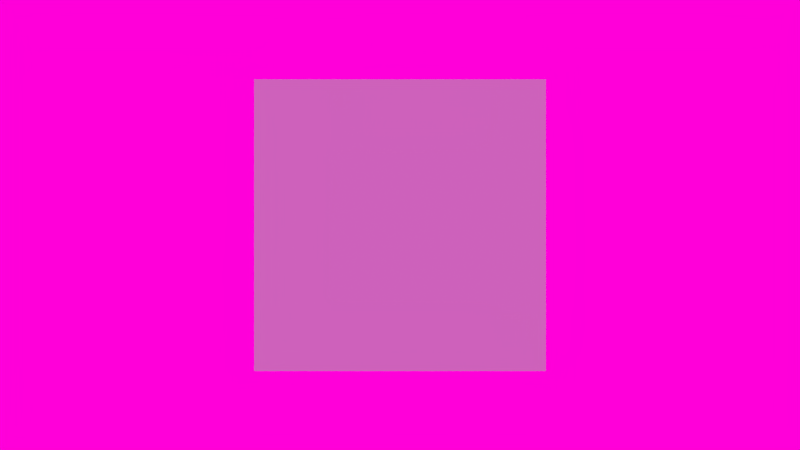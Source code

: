 # Source: aruco.blend  (saved by Blender 2.79.0; exported with 4.5.12 LTS)
import bpy
from mathutils import Matrix  # noqa: F401  (used for matrix-valued properties, if any)

bpy.ops.wm.read_factory_settings(use_empty=True)
scene = bpy.context.scene
scene.name = 'Labomedia'

# ---- collections
col_collection_1 = bpy.data.collections.new('Collection 1'); scene.collection.children.link(col_collection_1)

# ---- materials (node trees are filled in below, after node groups)
mat_logo = bpy.data.materials.new('logo')
mat_logo.alpha_threshold = 0.0
mat_logo.use_transparent_shadow = False
mat_logo.preview_render_type = 'CUBE'
mat_logo.diffuse_color = (0.4977, 0.5138, 0.5322, 1.0)
mat_logo.roughness = 0.5
mat_logo.line_color = (0.0, 0.0, 0.0, 1.0)
mat_gris = bpy.data.materials.new('gris')
mat_gris.alpha_threshold = 0.0
mat_gris.use_transparent_shadow = False
mat_gris.roughness = 0.5

# ---- material node trees

# ---- world
world_world = bpy.data.worlds.new('World'); scene.world = world_world
world_world.color = (1.0, 0.0, 0.6949)
world_world.use_sun_shadow = False
world_world.sun_shadow_jitter_overblur = 0.0
world_world.cycles.sampling_method = 'NONE'
world_world.cycles.sample_map_resolution = 256

# ---- cameras
cam_camera = bpy.data.cameras.new('Camera')
cam_camera.clip_end = 100.0
cam_camera.lens = 35.0
cam_camera.sensor_width = 32.0
cam_camera.sensor_height = 18.0
cam_camera.ortho_scale = 7.314
cam_camera.dof.focus_distance = 0.0
cam_camera.dof.aperture_fstop = 128.0

# ---- lights
light_sun_001 = bpy.data.lights.new('Sun.001', 'SUN')
light_sun_001.transmission_factor = 0.0
light_sun_001.cutoff_distance = 30.0
light_sun_001.angle = 0.1993
light_sun_001.energy = 1.5
light_sun_001.shadow_buffer_clip_start = 1.001
light_sun_001.shadow_soft_size = 0.1
light_sun_001.shadow_cascade_max_distance = 1000.0
light_sun_001.cycles.use_multiple_importance_sampling = False
light_sun = bpy.data.lights.new('Sun', 'SUN')
light_sun.transmission_factor = 0.0
light_sun.cutoff_distance = 30.0
light_sun.angle = 0.1993
light_sun.energy = 1.5
light_sun.shadow_buffer_clip_start = 1.001
light_sun.shadow_soft_size = 0.1
light_sun.shadow_cascade_max_distance = 1000.0
light_sun.cycles.use_multiple_importance_sampling = False

# ---- meshes
me_plane_001 = bpy.data.meshes.new('Plane.001')
me_plane_001.from_pydata([(-0.1061, -5.96e-08, 0.0002361), (0.1061, -5.96e-08, 0.0002361), (-0.1061, 5.96e-08, 2.0), (0.1061, 5.96e-08, 2.0)], [], [(0, 1, 3, 2)])
me_plane_001.use_remesh_preserve_volume = False
me_plane_001.use_remesh_preserve_attributes = False
me_plane_001.use_mirror_vertex_groups = False
me_plane_001.update()
me_plane = bpy.data.meshes.new('Plane')
me_plane.from_pydata([(-0.1061, -5.96e-08, 0.0002361), (0.1061, -5.96e-08, 0.0002361), (-0.1061, 5.96e-08, 2.0), (0.1061, 5.96e-08, 2.0)], [], [(0, 1, 3, 2)])
me_plane.use_remesh_preserve_volume = False
me_plane.use_remesh_preserve_attributes = False
me_plane.use_mirror_vertex_groups = False
me_plane.update()
me_cube = bpy.data.meshes.new('Cube')
me_cube.from_pydata([(1.0, 1.0, 1.0), (1.0, 1.0, -1.0), (-1.0, 1.0, -1.0), (-1.0, 1.0, 1.0), (1.0, -1.0, 1.0), (1.0, -1.0, -1.0), (-1.0, -1.0, -1.0), (-1.0, -1.0, 1.0)], [], [(0, 1, 2, 3), (4, 7, 6, 5), (0, 4, 5, 1), (1, 5, 6, 2), (2, 6, 7, 3), (4, 0, 3, 7)])
me_cube.polygons.foreach_set('material_index', [1, 0, 1, 1, 1, 1])
_uv = me_cube.uv_layers.new(name='UVMap')
_uv.uv.foreach_set('vector', [-0.07812, 0.9727, -0.07812, -0.02734, -1.078, -0.02734, -1.078, 0.9727, 0.9899, 0.9899, 0.01012, 0.9899, 0.01012, 0.01012, 0.9899, 0.01012, -0.07812, 0.9727, -1.078, 0.9727, -1.078, -0.02734, -0.07812, -0.02734, -0.07812, -0.02734, -0.07813, -1.027, -1.078, -1.027, -1.078, -0.02734, -0.07812, -0.02734, -1.078, -0.02734, -1.078, 0.9727, -0.07812, 0.9727, -0.07812, -0.02734, -0.07812, 0.9727, -1.078, 0.9727, -1.078, -0.02734])
me_cube.materials.append(mat_logo)
me_cube.materials.append(mat_gris)
me_cube.use_remesh_preserve_volume = False
me_cube.use_remesh_preserve_attributes = False
me_cube.use_mirror_vertex_groups = False
me_cube.update()

# ---- objects
ob_lamp_001 = bpy.data.objects.new('Lamp.001', light_sun_001)
ob_plane_001 = bpy.data.objects.new('Plane.001', me_plane_001)
ob_plane = bpy.data.objects.new('Plane', me_plane)
ob_cube = bpy.data.objects.new('Cube', me_cube)
ob_lamp = bpy.data.objects.new('Lamp', light_sun)
ob_camera = bpy.data.objects.new('Camera', cam_camera)

# ---- transforms, parenting, visibility, modifiers, constraints
ob_lamp_001.location = (-8.015, 6.177, 16.51)
ob_lamp_001.rotation_euler = (-0.3151, -0.07345, 0.4965)
ob_lamp_001.lock_rotations_4d = False
ob_lamp_001.empty_display_type = 'ARROWS'
ob_lamp_001.color = (0.0, 0.0, 0.0, 0.0)
ob_lamp_001.lineart.crease_threshold = 0.0
ob_plane_001.location = (-1.971, -1.005, -6.001)
ob_plane_001.lineart.crease_threshold = 0.0
ob_plane.location = (2.129, -1.005, -6.001)
ob_plane.lineart.crease_threshold = 0.0
ob_cube.location = (0.0, 0.0, 0.0)
ob_cube.lock_rotations_4d = False
ob_cube.empty_display_type = 'ARROWS'
ob_cube.lineart.crease_threshold = 0.0
ob_lamp.location = (10.7, -4.631, 9.259)
ob_lamp.rotation_euler = (0.4978, -0.4188, 1.243)
ob_lamp.lock_rotations_4d = False
ob_lamp.empty_display_type = 'ARROWS'
ob_lamp.color = (0.0, 0.0, 0.0, 0.0)
ob_lamp.lineart.crease_threshold = 0.0
ob_camera.location = (0.0, -7.0, 0.0)
ob_camera.rotation_euler = (1.571, 2.22e-16, 2.22e-16)
ob_camera.lock_rotations_4d = False
ob_camera.empty_display_type = 'ARROWS'
ob_camera.color = (0.0, 0.0, 0.0, 0.0)
ob_camera.display_type = 'WIRE'
ob_camera.lineart.crease_threshold = 0.0

# ---- collection membership
col_collection_1.objects.link(ob_lamp_001)
col_collection_1.objects.link(ob_plane_001)
col_collection_1.objects.link(ob_plane)
col_collection_1.objects.link(ob_cube)
col_collection_1.objects.link(ob_lamp)
col_collection_1.objects.link(ob_camera)

# ---- scene / render settings (as saved in the file)
scene.camera = ob_camera
scene.frame_start = 1; scene.frame_end = 250; scene.frame_set(2)
scene.render.engine = 'BLENDER_EEVEE_NEXT'
scene.render.resolution_x = 1280
scene.render.resolution_y = 720
scene.render.resolution_percentage = 50
scene.render.dither_intensity = 0.0
scene.cycles.use_denoising = False
scene.cycles.samples = 10
scene.cycles.sampling_pattern = 'TABULATED_SOBOL'
scene.cycles.light_sampling_threshold = 0.0
scene.cycles.use_adaptive_sampling = False
scene.cycles.use_light_tree = False
scene.cycles.blur_glossy = 0.0
scene.cycles.pixel_filter_type = 'GAUSSIAN'
scene.cycles.sample_clamp_indirect = 0.0
scene.view_settings.view_transform = 'Standard'
bpy.context.view_layer.update()
